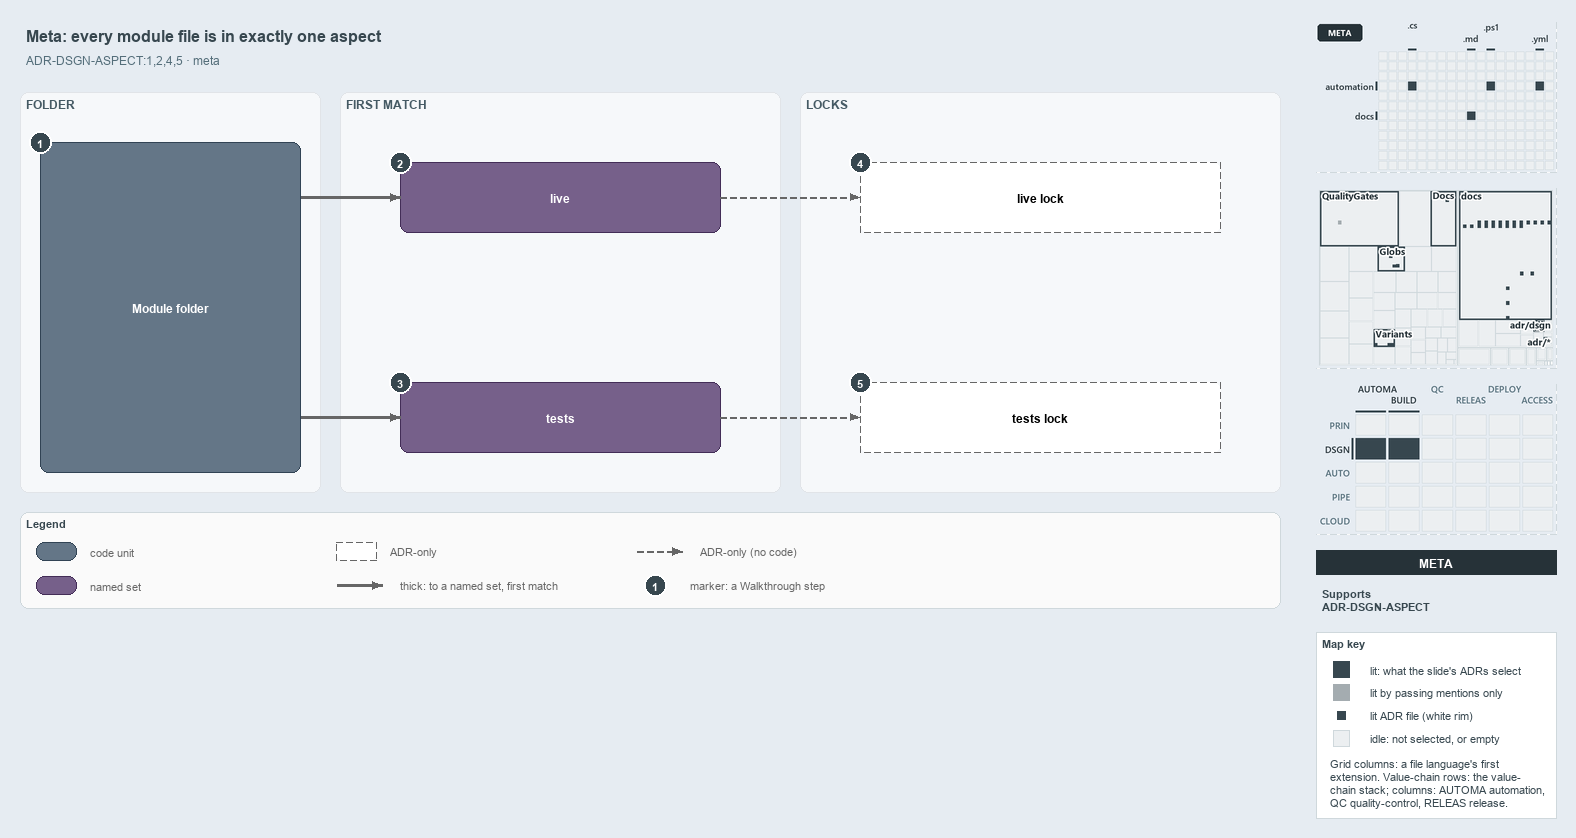

The diagram above was exported from draw.io. Its source (the exported page's mxGraphModel, read from the mxfile embedded in the PNG):
<mxGraphModel dx="1024" dy="768" grid="0" gridSize="10" guides="1" tooltips="1" connect="1" arrows="1" fold="1" page="1" pageScale="1" pageWidth="1572" pageHeight="622" background="#E6ECF2" math="0" shadow="0">
  <root>
    <mxCell id="0" />
    <mxCell id="1" parent="0" />
    <mxCell id="title" value="Meta: every module file is in exactly one aspect" style="text;html=1;align=left;verticalAlign=middle;fontSize=16;fontStyle=1;fontColor=#37474F;" vertex="1" parent="1">
      <mxGeometry x="20" y="14" width="1260" height="30" as="geometry" />
    </mxCell>
    <mxCell id="subtitle" value="ADR-DSGN-ASPECT:1,2,4,5 &amp;#183; meta" style="text;html=1;align=left;verticalAlign=middle;fontSize=12;fontColor=#546E7A;" vertex="1" parent="1">
      <mxGeometry x="20" y="44" width="1240" height="20" as="geometry" />
    </mxCell>
    <mxCell id="band-folder" value="FOLDER" style="rounded=1;html=1;arcSize=3;fillColor=#F6F8FA;strokeColor=#E1E4E8;verticalAlign=top;align=left;spacingLeft=8;fontStyle=1;fontSize=12;fontColor=#455A64;" vertex="1" parent="1">
      <mxGeometry x="20" y="86" width="300" height="400" as="geometry" />
    </mxCell>
    <mxCell id="band-match" value="FIRST MATCH" style="rounded=1;html=1;arcSize=3;fillColor=#F6F8FA;strokeColor=#E1E4E8;verticalAlign=top;align=left;spacingLeft=8;fontStyle=1;fontSize=12;fontColor=#455A64;" vertex="1" parent="1">
      <mxGeometry x="340" y="86" width="440" height="400" as="geometry" />
    </mxCell>
    <mxCell id="band-locks" value="LOCKS" style="rounded=1;html=1;arcSize=3;fillColor=#F6F8FA;strokeColor=#E1E4E8;verticalAlign=top;align=left;spacingLeft=8;fontStyle=1;fontSize=12;fontColor=#455A64;" vertex="1" parent="1">
      <mxGeometry x="800" y="86" width="480" height="400" as="geometry" />
    </mxCell>
    <mxCell id="folder" value="&lt;b&gt;Module folder&lt;/b&gt;" style="rounded=1;whiteSpace=wrap;html=1;arcSize=20;fillColor=#647687;strokeColor=#314354;fontColor=#FFFFFF;fontSize=12;" vertex="1" parent="1">
      <mxGeometry x="40" y="136" width="260" height="330" as="geometry" />
    </mxCell>
    <mxCell id="live" value="&lt;b&gt;live&lt;/b&gt;" style="rounded=1;whiteSpace=wrap;html=1;arcSize=20;fillColor=#76608a;strokeColor=#432d57;fontColor=#FFFFFF;fontSize=12;" vertex="1" parent="1">
      <mxGeometry x="400" y="156" width="320" height="70" as="geometry" />
    </mxCell>
    <mxCell id="tests" value="&lt;b&gt;tests&lt;/b&gt;" style="rounded=1;whiteSpace=wrap;html=1;arcSize=20;fillColor=#76608a;strokeColor=#432d57;fontColor=#FFFFFF;fontSize=12;" vertex="1" parent="1">
      <mxGeometry x="400" y="376" width="320" height="70" as="geometry" />
    </mxCell>
    <mxCell id="live-lock" value="&lt;b&gt;live lock&lt;/b&gt;" style="rounded=1;whiteSpace=wrap;html=1;arcSize=20;fillColor=#FFFFFF;strokeColor=#666666;dashed=1;fontSize=12;" vertex="1" parent="1">
      <mxGeometry x="860" y="156" width="360" height="70" as="geometry" />
    </mxCell>
    <mxCell id="tests-lock" value="&lt;b&gt;tests lock&lt;/b&gt;" style="rounded=1;whiteSpace=wrap;html=1;arcSize=20;fillColor=#FFFFFF;strokeColor=#666666;dashed=1;fontSize=12;" vertex="1" parent="1">
      <mxGeometry x="860" y="376" width="360" height="70" as="geometry" />
    </mxCell>
    <mxCell id="port-folder-r1" value="" style="text;html=1;strokeColor=none;fillColor=none;" vertex="1" parent="1">
      <mxGeometry x="300" y="191" width="1" height="1" as="geometry" />
    </mxCell>
    <mxCell id="edge-folder-live" value="" style="edgeStyle=orthogonalEdgeStyle;rounded=1;html=1;endArrow=block;strokeColor=#666666;strokeWidth=2.5;" edge="1" parent="1" source="port-folder-r1" target="live">
      <mxGeometry relative="1" as="geometry" />
    </mxCell>
    <mxCell id="port-folder-r2" value="" style="text;html=1;strokeColor=none;fillColor=none;" vertex="1" parent="1">
      <mxGeometry x="300" y="411" width="1" height="1" as="geometry" />
    </mxCell>
    <mxCell id="edge-folder-tests" value="" style="edgeStyle=orthogonalEdgeStyle;rounded=1;html=1;endArrow=block;strokeColor=#666666;strokeWidth=2.5;" edge="1" parent="1" source="port-folder-r2" target="tests">
      <mxGeometry relative="1" as="geometry" />
    </mxCell>
    <mxCell id="edge-live-lock" value="" style="edgeStyle=orthogonalEdgeStyle;rounded=1;html=1;endArrow=block;strokeColor=#666666;dashed=1;" edge="1" parent="1" source="live" target="live-lock">
      <mxGeometry relative="1" as="geometry" />
    </mxCell>
    <mxCell id="edge-tests-lock" value="" style="edgeStyle=orthogonalEdgeStyle;rounded=1;html=1;endArrow=block;strokeColor=#666666;dashed=1;" edge="1" parent="1" source="tests" target="tests-lock">
      <mxGeometry relative="1" as="geometry" />
    </mxCell>
    <mxCell id="mark-1" value="1" style="ellipse;html=1;fillColor=#37474F;strokeColor=#FFFFFF;strokeWidth=2;fontColor=#FFFFFF;fontStyle=1;fontSize=11;" vertex="1" parent="1">
      <mxGeometry x="29" y="125" width="22" height="22" as="geometry" />
    </mxCell>
    <mxCell id="mark-2" value="2" style="ellipse;html=1;fillColor=#37474F;strokeColor=#FFFFFF;strokeWidth=2;fontColor=#FFFFFF;fontStyle=1;fontSize=11;" vertex="1" parent="1">
      <mxGeometry x="389" y="145" width="22" height="22" as="geometry" />
    </mxCell>
    <mxCell id="mark-3" value="3" style="ellipse;html=1;fillColor=#37474F;strokeColor=#FFFFFF;strokeWidth=2;fontColor=#FFFFFF;fontStyle=1;fontSize=11;" vertex="1" parent="1">
      <mxGeometry x="389" y="365" width="22" height="22" as="geometry" />
    </mxCell>
    <mxCell id="mark-4" value="4" style="ellipse;html=1;fillColor=#37474F;strokeColor=#FFFFFF;strokeWidth=2;fontColor=#FFFFFF;fontStyle=1;fontSize=11;" vertex="1" parent="1">
      <mxGeometry x="849" y="145" width="22" height="22" as="geometry" />
    </mxCell>
    <mxCell id="mark-5" value="5" style="ellipse;html=1;fillColor=#37474F;strokeColor=#FFFFFF;strokeWidth=2;fontColor=#FFFFFF;fontStyle=1;fontSize=11;" vertex="1" parent="1">
      <mxGeometry x="849" y="365" width="22" height="22" as="geometry" />
    </mxCell>
    <mxCell id="legend" value="&lt;b&gt;Legend&lt;/b&gt;" style="rounded=1;whiteSpace=wrap;html=1;arcSize=6;fillColor=#FAFAFA;strokeColor=#CFD8DC;align=left;verticalAlign=top;spacing=8;fontSize=11;fontColor=#37474F;" vertex="1" parent="1">
      <mxGeometry x="20" y="506" width="1260" height="96" as="geometry" />
    </mxCell>
    <mxCell id="legend-code" value="" style="rounded=1;whiteSpace=wrap;html=1;arcSize=20;fillColor=#647687;strokeColor=#314354;fontColor=#FFFFFF;fontSize=12;" vertex="1" parent="1">
      <mxGeometry x="36" y="536" width="40" height="18" as="geometry" />
    </mxCell>
    <mxCell id="legend-code-text" value="code unit" style="text;html=1;align=left;verticalAlign=middle;fontSize=11;fontColor=#666666;" vertex="1" parent="1">
      <mxGeometry x="84" y="535" width="240" height="20" as="geometry" />
    </mxCell>
    <mxCell id="legend-set" value="" style="rounded=1;whiteSpace=wrap;html=1;arcSize=20;fillColor=#76608a;strokeColor=#432d57;fontColor=#FFFFFF;fontSize=12;" vertex="1" parent="1">
      <mxGeometry x="36" y="570" width="40" height="18" as="geometry" />
    </mxCell>
    <mxCell id="legend-set-text" value="named set" style="text;html=1;align=left;verticalAlign=middle;fontSize=11;fontColor=#666666;" vertex="1" parent="1">
      <mxGeometry x="84" y="569" width="240" height="20" as="geometry" />
    </mxCell>
    <mxCell id="legend-adronly" value="" style="rounded=1;whiteSpace=wrap;html=1;arcSize=20;fillColor=#FFFFFF;strokeColor=#666666;dashed=1;fontSize=12;" vertex="1" parent="1">
      <mxGeometry x="336" y="536" width="40" height="18" as="geometry" />
    </mxCell>
    <mxCell id="legend-adronly-text" value="ADR-only" style="text;html=1;align=left;verticalAlign=middle;fontSize=11;fontColor=#666666;" vertex="1" parent="1">
      <mxGeometry x="384" y="535" width="240" height="20" as="geometry" />
    </mxCell>
    <mxCell id="legend-thick-a" value="" style="text;html=1;strokeColor=none;fillColor=none;" vertex="1" parent="1">
      <mxGeometry x="336" y="579" width="1" height="1" as="geometry" />
    </mxCell>
    <mxCell id="legend-thick-b" value="" style="text;html=1;strokeColor=none;fillColor=none;" vertex="1" parent="1">
      <mxGeometry x="382" y="579" width="1" height="1" as="geometry" />
    </mxCell>
    <mxCell id="legend-thick" value="" style="edgeStyle=orthogonalEdgeStyle;rounded=1;html=1;endArrow=block;strokeColor=#666666;strokeWidth=2.5;" edge="1" parent="1" source="legend-thick-a" target="legend-thick-b">
      <mxGeometry relative="1" as="geometry" />
    </mxCell>
    <mxCell id="legend-thick-text" value="thick: to a named set, first match" style="text;html=1;align=left;verticalAlign=middle;fontSize=11;fontColor=#666666;" vertex="1" parent="1">
      <mxGeometry x="394" y="569" width="240" height="20" as="geometry" />
    </mxCell>
    <mxCell id="legend-adr-a" value="" style="text;html=1;strokeColor=none;fillColor=none;" vertex="1" parent="1">
      <mxGeometry x="636" y="545" width="1" height="1" as="geometry" />
    </mxCell>
    <mxCell id="legend-adr-b" value="" style="text;html=1;strokeColor=none;fillColor=none;" vertex="1" parent="1">
      <mxGeometry x="682" y="545" width="1" height="1" as="geometry" />
    </mxCell>
    <mxCell id="legend-adr" value="" style="edgeStyle=orthogonalEdgeStyle;rounded=1;html=1;endArrow=block;strokeColor=#666666;dashed=1;" edge="1" parent="1" source="legend-adr-a" target="legend-adr-b">
      <mxGeometry relative="1" as="geometry" />
    </mxCell>
    <mxCell id="legend-adr-text" value="ADR-only (no code)" style="text;html=1;align=left;verticalAlign=middle;fontSize=11;fontColor=#666666;" vertex="1" parent="1">
      <mxGeometry x="694" y="535" width="240" height="20" as="geometry" />
    </mxCell>
    <mxCell id="legend-mark" value="1" style="ellipse;html=1;fillColor=#37474F;strokeColor=#FFFFFF;strokeWidth=2;fontColor=#FFFFFF;fontStyle=1;fontSize=11;" vertex="1" parent="1">
      <mxGeometry x="644" y="568" width="22" height="22" as="geometry" />
    </mxCell>
    <mxCell id="legend-mark-text" value="marker: a Walkthrough step" style="text;html=1;align=left;verticalAlign=middle;fontSize=11;fontColor=#666666;" vertex="1" parent="1">
      <mxGeometry x="684" y="569" width="220" height="20" as="geometry" />
    </mxCell>
    <mxCell id="minimap-grid" value="" style="shape=image;html=1;imageAspect=0;aspect=fixed;verticalLabelPosition=bottom;strokeColor=#CFD8DC;dashed=1;fillColor=#FAFAFA;image=data:image/png,(base64 omitted: 8220 chars);" vertex="1" parent="1">
      <mxGeometry x="1316" y="16" width="240" height="150" as="geometry" />
    </mxCell>
    <mxCell id="minimap-tree" value="" style="shape=image;html=1;imageAspect=0;aspect=fixed;verticalLabelPosition=bottom;strokeColor=#CFD8DC;dashed=1;fillColor=#FAFAFA;image=data:image/png,(base64 omitted: 19296 chars);" vertex="1" parent="1">
      <mxGeometry x="1316" y="182" width="240" height="180" as="geometry" />
    </mxCell>
    <mxCell id="minimap-chain" value="" style="shape=image;html=1;imageAspect=0;aspect=fixed;verticalLabelPosition=bottom;strokeColor=#CFD8DC;dashed=1;fillColor=#FAFAFA;image=data:image/png,(base64 omitted: 14340 chars);" vertex="1" parent="1">
      <mxGeometry x="1316" y="378" width="240" height="150" as="geometry" />
    </mxCell>
    <mxCell id="lens-badge" value="META" style="rounded=0;whiteSpace=wrap;html=1;align=center;verticalAlign=middle;fontSize=12;fontStyle=1;fontColor=#FFFFFF;fillColor=#263238;strokeColor=none;" vertex="1" parent="1">
      <mxGeometry x="1316" y="544" width="240" height="24" as="geometry" />
    </mxCell>
    <mxCell id="supports" value="&lt;b&gt;Supports&lt;/b&gt;&lt;br&gt;ADR-DSGN-ASPECT" style="text;html=1;whiteSpace=wrap;align=left;verticalAlign=top;fontSize=11;fontColor=#37474F;" vertex="1" parent="1">
      <mxGeometry x="1316" y="576" width="240" height="38" as="geometry" />
    </mxCell>
    <mxCell id="mapkey" value="&lt;b&gt;Map key&lt;/b&gt;" style="rounded=0;whiteSpace=wrap;html=1;align=left;verticalAlign=top;fontSize=11;fontColor=#37474F;fillColor=#FFFFFF;strokeColor=#CFD8DC;spacingLeft=8;spacingTop=2;" vertex="1" parent="1">
      <mxGeometry x="1316" y="626" width="240" height="186" as="geometry" />
    </mxCell>
    <mxCell id="mapkey-lit" value="" style="rounded=0;html=1;fillColor=#37474F;strokeColor=#37474F;" vertex="1" parent="1">
      <mxGeometry x="1333.0" y="655.0" width="16" height="16" as="geometry" />
    </mxCell>
    <mxCell id="mapkey-lit-text" value="lit: what the slide's ADRs select" style="text;html=1;align=left;verticalAlign=middle;fontSize=11;fontColor=#37474F;" vertex="1" parent="1">
      <mxGeometry x="1364" y="653" width="184" height="20" as="geometry" />
    </mxCell>
    <mxCell id="mapkey-touched" value="" style="rounded=0;html=1;fillColor=#A4ACB0;strokeColor=#A4ACB0;" vertex="1" parent="1">
      <mxGeometry x="1333.0" y="678.0" width="16" height="16" as="geometry" />
    </mxCell>
    <mxCell id="mapkey-touched-text" value="lit by passing mentions only" style="text;html=1;align=left;verticalAlign=middle;fontSize=11;fontColor=#37474F;" vertex="1" parent="1">
      <mxGeometry x="1364" y="676" width="184" height="20" as="geometry" />
    </mxCell>
    <mxCell id="mapkey-adr" value="" style="rounded=0;html=1;fillColor=#37474F;strokeColor=#FFFFFF;strokeWidth=2;" vertex="1" parent="1">
      <mxGeometry x="1335.0" y="703.0" width="12" height="12" as="geometry" />
    </mxCell>
    <mxCell id="mapkey-adr-text" value="lit ADR file (white rim)" style="text;html=1;align=left;verticalAlign=middle;fontSize=11;fontColor=#37474F;" vertex="1" parent="1">
      <mxGeometry x="1364" y="699" width="184" height="20" as="geometry" />
    </mxCell>
    <mxCell id="mapkey-idle" value="" style="rounded=0;html=1;fillColor=#ECEFF1;strokeColor=#CFD8DC;" vertex="1" parent="1">
      <mxGeometry x="1333.0" y="724.0" width="16" height="16" as="geometry" />
    </mxCell>
    <mxCell id="mapkey-idle-text" value="idle: not selected, or empty" style="text;html=1;align=left;verticalAlign=middle;fontSize=11;fontColor=#37474F;" vertex="1" parent="1">
      <mxGeometry x="1364" y="722" width="184" height="20" as="geometry" />
    </mxCell>
    <mxCell id="mapkey-codes" value="Grid columns: a file language's first&lt;br&gt;extension. Value-chain rows: the value-&lt;br&gt;chain stack; columns: AUTOMA automation,&lt;br&gt;QC quality-control, RELEAS release." style="text;html=1;align=left;verticalAlign=top;whiteSpace=wrap;fontSize=11;fontColor=#37474F;" vertex="1" parent="1">
      <mxGeometry x="1324" y="746" width="224" height="60" as="geometry" />
    </mxCell>
  </root>
</mxGraphModel>